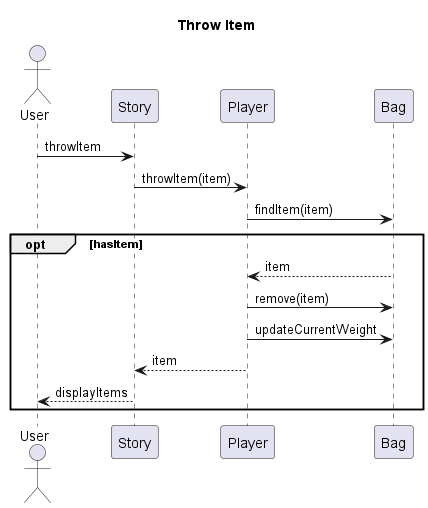

The diagram above was rendered by PlantUML. Its source (embedded in the PNG):
@startuml

title Throw Item

actor User
participant Story
participant Player
participant Bag

User -> Story : throwItem
Story -> Player : throwItem(item)
Player -> Bag : findItem(item)
opt hasItem
  return item
  Player -> Bag : remove(item)
  Player -> Bag : updateCurrentWeight
  Player --> Story : item
  Story --> User : displayItems
end

@enduml